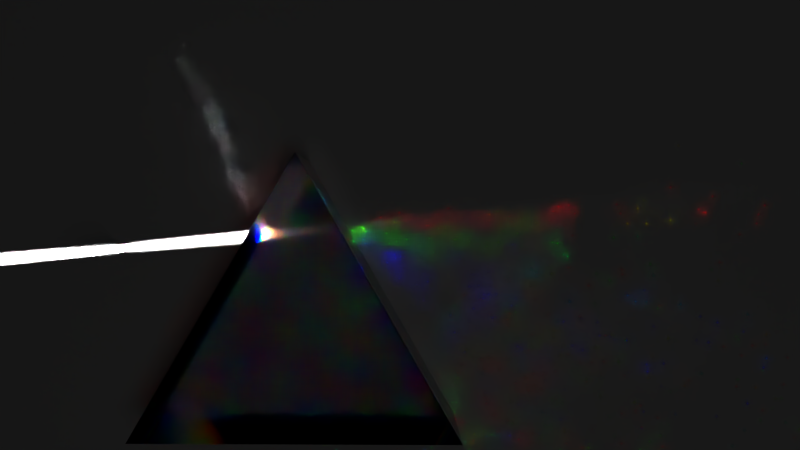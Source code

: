 # Source: wavelength.blend  (saved by Blender 4.1.23; exported with 4.5.12 LTS)
import bpy
from mathutils import Matrix  # noqa: F401  (used for matrix-valued properties, if any)

bpy.ops.wm.read_factory_settings(use_empty=True)
scene = bpy.context.scene
scene.name = 'Scene'

# ---- collections
col_collection_1 = bpy.data.collections.new('Collection 1'); scene.collection.children.link(col_collection_1)

# ---- images (referenced by path relative to the original .blend; pixels are not part of the script)
import os
ASSET_DIR = os.environ.get("B2B_ASSET_DIR", "")  # directory of the original .blend (textures are referenced by path, not embedded)
HERE = os.path.dirname(os.path.abspath(__file__))  # packed textures are extracted next to this script under _unpacked/

def load_image(name, relpath, width, height, colorspace="sRGB"):
    """Load a texture the original file referenced (path relative to the .blend, or extracted next to this script)."""
    p = next((c for c in (os.path.join(HERE, relpath), os.path.join(ASSET_DIR, relpath)) if relpath and os.path.exists(c)), "")
    if p:
        img = bpy.data.images.load(p, check_existing=True)
        img.name = name
    else:  # same state as the original file: an image datablock whose file is absent (Cycles renders it pink)
        img = bpy.data.images.new(name, width, height)
        img.source = "FILE"
        img.filepath = "//" + (relpath or name)
    img.colorspace_settings.name = colorspace
    return img
img_forest_exr = load_image('forest.exr', '_unpacked/forest.7280605a.exr', 1024, 512, 'Linear Rec.709')

# ---- materials (node trees are filled in below, after node groups)
mat_material = bpy.data.materials.new('Material')
mat_material.alpha_threshold = 0.0
mat_material.roughness = 0.5
mat_material.line_color = (0.0, 0.0, 0.0, 1.0)
mat_white = bpy.data.materials.new('_White')
mat_white.alpha_threshold = 0.0
mat_white.diffuse_color = (0.64, 0.64, 0.64, 1.0)
mat_white.roughness = 0.5
mat_white.line_color = (0.0, 0.0, 0.0, 1.0)
mat_glass_dispersion = bpy.data.materials.new('Glass Dispersion')
mat_glass_dispersion.use_raytrace_refraction = True
mat_glass_dispersion.use_screen_refraction = True
mat_glass_dispersion.thickness_mode = 'SLAB'

# ---- node groups
ng_glass_dispersion = bpy.data.node_groups.new('Glass Dispersion', 'ShaderNodeTree')
_s = ng_glass_dispersion.interface.new_socket(name='Shader', in_out='OUTPUT', socket_type='NodeSocketShader')
_s = ng_glass_dispersion.interface.new_socket(name='Color', in_out='INPUT', socket_type='NodeSocketColor')
_s.default_value = (0.5, 0.5, 0.5, 1.0)
_s = ng_glass_dispersion.interface.new_socket(name='Roughness', in_out='INPUT', socket_type='NodeSocketFloat')
_s.subtype = 'FACTOR'
_s.min_value = 0.0
_s.max_value = 1.0
_s = ng_glass_dispersion.interface.new_socket(name='Clearcoat Color', in_out='INPUT', socket_type='NodeSocketColor')
_s.default_value = (1.0, 1.0, 1.0, 1.0)
_s = ng_glass_dispersion.interface.new_socket(name='Clearcoat Roughness', in_out='INPUT', socket_type='NodeSocketFloat')
_s.subtype = 'FACTOR'
_s.min_value = 0.0
_s.max_value = 1.0
_s = ng_glass_dispersion.interface.new_socket(name='IOR', in_out='INPUT', socket_type='NodeSocketFloat')
_s.default_value = 1.45
_s.min_value = 0.0
_s.max_value = 1000.0
_s = ng_glass_dispersion.interface.new_socket(name='Dispersion', in_out='INPUT', socket_type='NodeSocketFloat')
_s.default_value = 0.5
_s.min_value = -1e+04
_s.max_value = 1e+04
_s = ng_glass_dispersion.interface.new_socket(name='Normal', in_out='INPUT', socket_type='NodeSocketVector')
_s.min_value = 0.0
_s.max_value = -1.0
_s.hide_value = True
_N = ng_glass_dispersion.nodes; _L = ng_glass_dispersion.links
n0 = _N.new('ShaderNodeNewGeometry'); n0.name = 'Geometry'; n0.location = (-661, 155)
n1 = _N.new('ShaderNodeTexWhiteNoise'); n1.name = 'White Noise Texture'; n1.location = (-500, 158)
n1.noise_dimensions = '2D'
n2 = _N.new('ShaderNodeFresnel'); n2.name = 'Fresnel'; n2.location = (618, 287)
n3 = _N.new('ShaderNodeRGBCurve'); n3.name = 'RGB Curves'; n3.location = (-294, 53)
_c = n3.mapping.curves[3]
while len(_c.points) > 2: _c.points.remove(_c.points[-1])
_c.points[0].location = (0.0, 1.0); _c.points[0].handle_type = 'AUTO'
_c.points[1].location = (0.31522, 0.295); _c.points[1].handle_type = 'AUTO'
_p = _c.points.new(1.0, 0.0); _p.handle_type = 'AUTO'
n3.mapping.update()
n4 = _N.new('ShaderNodeMix'); n4.name = 'Mix'; n4.location = (147, 313)
n4.data_type = 'RGBA'
n4.blend_type = 'MULTIPLY'
n4.inputs[0].default_value = 1.0
n5 = _N.new('ShaderNodeMapRange'); n5.name = 'Map Range'; n5.location = (396, 44)
n5.clamp = False
n5.inputs[1].default_value = 0.5
n6 = _N.new('ShaderNodeValToRGB'); n6.name = 'ColorRamp'; n6.location = (-296, 278)
while len(n6.color_ramp.elements) > 1: n6.color_ramp.elements.remove(n6.color_ramp.elements[-1])
n6.color_ramp.elements[0].position = 0.0; n6.color_ramp.elements[0].color = (0.0, 0.0, 0.0, 1.0)
_e = n6.color_ramp.elements.new(0.25); _e.color = (0.0, 0.0, 4.0, 1.0)
_e = n6.color_ramp.elements.new(0.5); _e.color = (0.0, 4.0, 0.0, 1.0)
_e = n6.color_ramp.elements.new(0.75); _e.color = (4.0, 0.0, 0.0, 1.0)
_e = n6.color_ramp.elements.new(1.0); _e.color = (0.0, 0.0, 0.0, 1.0)
n7 = _N.new('ShaderNodeMixShader'); n7.name = 'Mix Shader'; n7.location = (1064, 195)
n8 = _N.new('NodeGroupOutput'); n8.name = 'Group Output'; n8.location = (1254, 80)
n9 = _N.new('ShaderNodeMath'); n9.name = 'Math'; n9.location = (191, -196)
n9.width = 100
n9.hide = True
n9.inputs[2].default_value = 0.0
n10 = _N.new('ShaderNodeBsdfRefraction'); n10.name = 'Refraction BSDF'; n10.location = (614, 174)
n11 = _N.new('ShaderNodeBsdfAnisotropic'); n11.name = 'Glossy BSDF'; n11.location = (614, -7)
n11.distribution = 'GGX'
n12 = _N.new('NodeGroupInput'); n12.name = 'Group Input'; n12.location = (-861, 80)
_L.new(n7.outputs[0], n8.inputs[0])
_L.new(n10.outputs[0], n7.inputs[1])
_L.new(n0.outputs[0], n1.inputs[0])
_L.new(n6.outputs[0], n4.inputs[6])
_L.new(n1.outputs[0], n6.inputs[0])
_L.new(n1.outputs[0], n3.inputs[1])
_L.new(n5.outputs[0], n10.inputs[2])
_L.new(n3.outputs[0], n5.inputs[0])
_L.new(n11.outputs[0], n7.inputs[2])
_L.new(n2.outputs[0], n7.inputs[0])
_L.new(n9.outputs[0], n5.inputs[4])
_L.new(n4.outputs[2], n10.inputs[0])
_L.new(n12.outputs[0], n4.inputs[7])
_L.new(n12.outputs[4], n2.inputs[0])
_L.new(n12.outputs[4], n5.inputs[3])
_L.new(n12.outputs[4], n9.inputs[0])
_L.new(n12.outputs[5], n9.inputs[1])
_L.new(n12.outputs[1], n10.inputs[1])
_L.new(n12.outputs[2], n11.inputs[0])
_L.new(n12.outputs[3], n11.inputs[1])
_L.new(n12.outputs[6], n10.inputs[3])
_L.new(n12.outputs[6], n11.inputs[4])
n8.is_active_output = True

# ---- material node trees
mat_material.use_nodes = True; mat_material.node_tree.nodes.clear()
_N = mat_material.node_tree.nodes; _L = mat_material.node_tree.links
n0 = _N.new('ShaderNodeOutputMaterial'); n0.name = 'Material Output'; n0.location = (857, 343)
n0.width = 120
n1 = _N.new('ShaderNodeEmission'); n1.name = 'Emission'; n1.location = (407, 312)
n1.width = 150
n2 = _N.new('ShaderNodeMixShader'); n2.name = 'Mix Shader'; n2.location = (637, 321)
n3 = _N.new('ShaderNodeLightPath'); n3.name = 'Light Path'; n3.location = (405, 655)
n4 = _N.new('ShaderNodeMath'); n4.name = 'Math.004'; n4.location = (-299, 140)
n4.width = 120
n4.operation = 'SUBTRACT'
n4.inputs[0].default_value = 0.0
n4.inputs[2].default_value = 0.0
n5 = _N.new('ShaderNodeBsdfTransparent'); n5.name = 'Transparent BSDF'; n5.location = (399, 196)
n6 = _N.new('ShaderNodeValue'); n6.name = 'Value'; n6.location = (-449, 175)
n6.width = 80
n6.outputs[0].default_value = 0.02
n7 = _N.new('ShaderNodeEmission'); n7.name = 'Emission Viewer'; n7.location = (857, 383)
n7.label = 'Viewer'
n7.hide = True
n8 = _N.new('ShaderNodeNewGeometry'); n8.name = 'Geometry'; n8.location = (-602, 425)
n8.width = 120
n9 = _N.new('ShaderNodeSeparateColor'); n9.name = 'Separate RGB'; n9.location = (-427, 401)
n9.width = 80
n10 = _N.new('ShaderNodeMath'); n10.name = 'Math'; n10.location = (-113, 405)
n10.width = 120
n10.operation = 'LESS_THAN'
n10.inputs[2].default_value = 0.0
n11 = _N.new('ShaderNodeMath'); n11.name = 'Math.001'; n11.location = (-110, 240)
n11.width = 120
n11.operation = 'GREATER_THAN'
n11.inputs[2].default_value = 0.0
n12 = _N.new('ShaderNodeMath'); n12.name = 'Math.002'; n12.location = (36, 339)
n12.width = 120
n12.operation = 'MULTIPLY'
n12.inputs[2].default_value = 0.0
n13 = _N.new('ShaderNodeMath'); n13.name = 'Math.003'; n13.location = (216, 335)
n13.width = 120
n13.operation = 'MULTIPLY'
n13.inputs[1].default_value = 4000.0
n13.inputs[2].default_value = 0.0
_L.new(n1.outputs[0], n2.inputs[1])
_L.new(n8.outputs[4], n9.inputs[0])
_L.new(n10.outputs[0], n12.inputs[0])
_L.new(n9.outputs[1], n10.inputs[0])
_L.new(n9.outputs[1], n11.inputs[0])
_L.new(n11.outputs[0], n12.inputs[1])
_L.new(n12.outputs[0], n13.inputs[0])
_L.new(n13.outputs[0], n1.inputs[1])
_L.new(n4.outputs[0], n11.inputs[1])
_L.new(n6.outputs[0], n4.inputs[1])
_L.new(n6.outputs[0], n10.inputs[1])
_L.new(n3.outputs[0], n2.inputs[0])
_L.new(n5.outputs[0], n2.inputs[2])
_L.new(n7.outputs[0], n0.inputs[0])
_L.new(n13.outputs[0], n7.inputs[0])
n0.is_active_output = True
mat_white.use_nodes = True; mat_white.node_tree.nodes.clear()
_N = mat_white.node_tree.nodes; _L = mat_white.node_tree.links
n0 = _N.new('ShaderNodeOutputMaterial'); n0.name = 'Material Output'; n0.location = (588, 325)
n0.width = 120
n1 = _N.new('ShaderNodeBsdfDiffuse'); n1.name = 'Diffuse BSDF'; n1.location = (357, 326)
n1.inputs[0].default_value = (1.0, 1.0, 1.0, 1.0)
n1.inputs[1].default_value = 1.0
_L.new(n1.outputs[0], n0.inputs[0])
n0.is_active_output = True
mat_glass_dispersion.use_nodes = True; mat_glass_dispersion.node_tree.nodes.clear()
_N = mat_glass_dispersion.node_tree.nodes; _L = mat_glass_dispersion.node_tree.links
n0 = _N.new('ShaderNodeOutputMaterial'); n0.name = 'Material Output'; n0.location = (1391, 404)
n1 = _N.new('ShaderNodeGroup'); n1.name = 'Glass Dispersion'; n1.location = (1160, 373)
n1.label = 'Glass Dispersion'
n1.width = 183
n1.node_tree = ng_glass_dispersion
n1.inputs[0].default_value = (1.0, 1.0, 1.0, 1.0)
n1.inputs[1].default_value = 0.0
n1.inputs[2].default_value = (1.0, 1.0, 1.0, 1.0)
n1.inputs[3].default_value = 0.0
n1.inputs[4].default_value = 1.45
n1.inputs[5].default_value = 0.5
n1.inputs[6].default_value = (0.0, 0.0, 0.0)
n2 = _N.new('ShaderNodeValue'); n2.name = 'Value'; n2.location = (1391, 244)
n2.outputs[0].default_value = 0.0
_L.new(n1.outputs[0], n0.inputs[0])
_L.new(n2.outputs[0], n0.inputs[3])
n0.is_active_output = True

# ---- world
world_world = bpy.data.worlds.new('World'); scene.world = world_world
world_world.use_nodes = True; world_world.node_tree.nodes.clear()
_N = world_world.node_tree.nodes; _L = world_world.node_tree.links
n0 = _N.new('ShaderNodeOutputWorld'); n0.name = 'World Output'; n0.location = (300, 300)
n0.width = 120
n1 = _N.new('ShaderNodeBackground'); n1.name = 'Background'; n1.location = (10, 300)
n1.width = 150
n1.inputs[1].default_value = 0.0
n2 = _N.new('ShaderNodeTexEnvironment'); n2.name = 'Environment Texture'; n2.location = (-280, 275)
n2.image = img_forest_exr
_L.new(n1.outputs[0], n0.inputs[0])
_L.new(n2.outputs[0], n1.inputs[0])
n0.is_active_output = True
world_world.use_sun_shadow = False
world_world.sun_shadow_jitter_overblur = 0.0
world_world.cycles.sampling_method = 'MANUAL'
world_world.cycles.sample_map_resolution = 256

# ---- cameras
cam_camera_001 = bpy.data.cameras.new('Camera.001')
cam_camera_001.clip_end = 100.0
cam_camera_001.lens = 38.0
cam_camera_001.sensor_width = 32.0
cam_camera_001.sensor_height = 18.0
cam_camera_001.dof.focus_distance = 0.0
cam_camera_001.dof.aperture_fstop = 1.9
cam_camera_001.dof.aperture_blades = 6
cam_camera_001.dof.aperture_rotation = 0.2618

# ---- lights
light_area = bpy.data.lights.new('Area', 'AREA')
light_area.transmission_factor = 0.0
light_area.shadow_soft_size = 1.0
light_area.shadow_maximum_resolution = 0.006
light_area.use_absolute_resolution = True
light_area.size = 1.0
light_area.size_y = 1.0

# ---- meshes
me_plane_002 = bpy.data.meshes.new('Plane.002')
me_plane_002.from_pydata([(1.267e-07, 0.06196, -0.5029), (1.118e-07, -0.06196, -0.5029), (-1.118e-07, 0.06196, 0.5029), (-1.267e-07, -0.06196, 0.5029)], [], [(1, 0, 2, 3)])
me_plane_002.materials.append(mat_material)
me_plane_002.use_remesh_preserve_volume = False
me_plane_002.use_remesh_preserve_attributes = False
me_plane_002.use_mirror_vertex_groups = False
me_plane_002.update()
me_plane = bpy.data.meshes.new('Plane')
me_plane.from_pydata([(5.0, -5.0, 0.0), (-5.0, -5.0, 0.0), (5.0, 5.0, 0.0), (-5.0, 5.0, 0.0)], [], [(1, 0, 2, 3)])
_uv = me_plane.uv_layers.new(name='UVMap')
_uv.uv.foreach_set('vector', [0.9999, 9.998e-05, 0.9999, 0.9999, 9.998e-05, 0.9999, 0.0001001, 0.0001002])
me_plane.materials.append(mat_white)
me_plane.use_remesh_preserve_volume = False
me_plane.use_remesh_preserve_attributes = False
me_plane.use_mirror_vertex_groups = False
me_plane.update()
me_circle = bpy.data.meshes.new('Circle')
me_circle.from_pydata([(0.0, 1.0, 0.0), (-0.866, -0.5, 0.0), (0.866, -0.5, 0.0), (0.0, 1.0, 2.0), (-0.866, -0.5, 2.0), (0.866, -0.5, 2.0)], [], [(2, 1, 0), (5, 3, 4), (0, 3, 5, 2), (1, 4, 3, 0), (2, 5, 4, 1)])
me_circle.materials.append(mat_glass_dispersion)
me_circle.use_remesh_preserve_volume = False
me_circle.use_remesh_preserve_attributes = False
me_circle.use_mirror_vertex_groups = False
me_circle.update()

# ---- objects
ob_area = bpy.data.objects.new('Area', light_area)
ob_plane_001 = bpy.data.objects.new('Plane.001', me_plane_002)
ob_plane = bpy.data.objects.new('Plane', me_plane)
ob_circle = bpy.data.objects.new('Circle', me_circle)
ob_camera_001 = bpy.data.objects.new('Camera.001', cam_camera_001)

# ---- transforms, parenting, visibility, modifiers, constraints
ob_area.location = (1.372, -0.982, 10.98)
ob_area.rotation_euler = (0.0, -0.0, -2.721)
ob_area.scale = (2.817, 2.817, 2.817)
ob_area.lineart.crease_threshold = 0.0
ob_plane_001.location = (-1.186, -0.1324, 0.4946)
ob_plane_001.scale = (1.0, 0.2983, 1.0)
ob_plane_001.lineart.crease_threshold = 0.0
ob_plane.location = (0.0, 0.0, -0.01)
ob_plane.scale = (1.145, 1.145, 1.145)
ob_plane.lineart.crease_threshold = 0.0
ob_circle.location = (-0.1824, -0.6851, 0.0)
ob_circle.rotation_euler = (0.0, -0.0, -2.189)
ob_circle.scale = (0.9498, 0.9498, 0.3695)
ob_circle.lineart.crease_threshold = 0.0
ob_camera_001.location = (0.3868, -0.107, 5.361)
ob_camera_001.rotation_euler = (-0.006982, -6.726e-09, -0.09076)
ob_camera_001.scale = (1.0, 1.0, 1.0)
ob_camera_001.lineart.crease_threshold = 0.0

# ---- collection membership
scene.collection.objects.link(ob_area)
col_collection_1.objects.link(ob_plane_001)
col_collection_1.objects.link(ob_plane)
col_collection_1.objects.link(ob_circle)
col_collection_1.objects.link(ob_camera_001)

# ---- scene / render settings (as saved in the file)
scene.camera = ob_camera_001
scene.frame_start = 1; scene.frame_end = 5; scene.frame_set(1)
scene.render.engine = 'CYCLES'
scene.render.image_settings.color_mode = 'RGB'
scene.render.image_settings.compression = 0
scene.render.dither_intensity = 0.0
scene.render.bake_margin = 2
scene.render.bake_bias = 0.0
scene.cycles.samples = 3000000
scene.cycles.time_limit = 1800.0
scene.cycles.sampling_pattern = 'TABULATED_SOBOL'
scene.cycles.light_sampling_threshold = 0.0
scene.cycles.use_adaptive_sampling = False
scene.cycles.adaptive_min_samples = 4096
scene.cycles.use_light_tree = False
scene.cycles.blur_glossy = 0.0
scene.cycles.max_bounces = 4
scene.cycles.transmission_bounces = 4
scene.cycles.volume_bounces = 1
scene.cycles.transparent_max_bounces = 4
scene.cycles.pixel_filter_type = 'GAUSSIAN'
scene.cycles.seed = 2
scene.cycles.sample_clamp_indirect = 0.0
scene.cycles.debug_bvh_type = 'STATIC_BVH'
scene.eevee.ray_tracing_options.trace_max_roughness = 0.0
scene.view_settings.view_transform = 'Standard'
bpy.context.view_layer.update()
